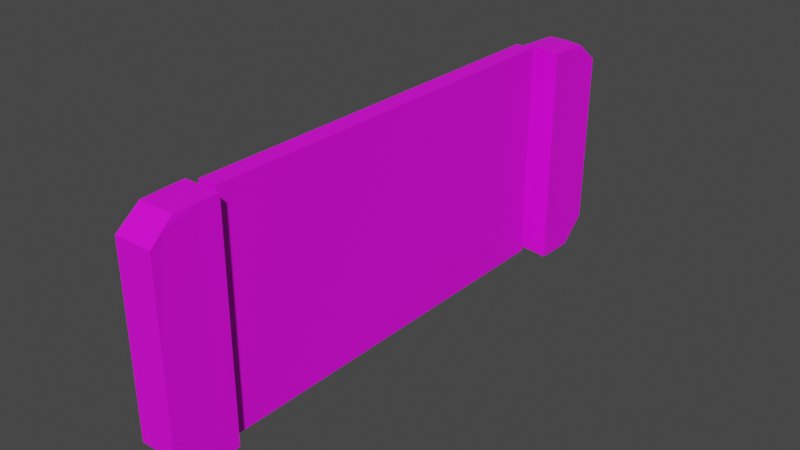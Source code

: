 # Source: NintendoSwitch.blend  (saved by Blender 2.80.47; exported with 4.5.12 LTS)
import bpy
from mathutils import Matrix  # noqa: F401  (used for matrix-valued properties, if any)

bpy.ops.wm.read_factory_settings(use_empty=True)
scene = bpy.context.scene
scene.name = 'Scene'

# ---- collections
col_collection = bpy.data.collections.new('Collection'); scene.collection.children.link(col_collection)
col_collection_001 = bpy.data.collections.new('Collection.001'); col_collection.children.link(col_collection_001)

# ---- images (referenced by path relative to the original .blend; pixels are not part of the script)
import os
ASSET_DIR = os.environ.get("B2B_ASSET_DIR", "")  # directory of the original .blend (textures are referenced by path, not embedded)
HERE = os.path.dirname(os.path.abspath(__file__))  # packed textures are extracted next to this script under _unpacked/

def load_image(name, relpath, width, height, colorspace="sRGB"):
    """Load a texture the original file referenced (path relative to the .blend, or extracted next to this script)."""
    p = next((c for c in (os.path.join(HERE, relpath), os.path.join(ASSET_DIR, relpath)) if relpath and os.path.exists(c)), "")
    if p:
        img = bpy.data.images.load(p, check_existing=True)
        img.name = name
    else:  # same state as the original file: an image datablock whose file is absent (Cycles renders it pink)
        img = bpy.data.images.new(name, width, height)
        img.source = "FILE"
        img.filepath = "//" + (relpath or name)
    img.colorspace_settings.name = colorspace
    return img
img_color_grid_test = load_image('Color Grid Test', '', 1024, 1024, 'sRGB')
img_nintendoswitchtexture_png = load_image('NintendoSwitchTexture.png', 'NintendoSwitchTexture.png', 1024, 1024, 'sRGB')

# ---- materials (node trees are filled in below, after node groups)
mat_material = bpy.data.materials.new('Material')
mat_material.alpha_threshold = 0.0
mat_material.use_transparent_shadow = False
mat_material.roughness = 0.5
mat_material.line_color = (0.0, 0.0, 0.0, 1.0)
mat_color_grid = bpy.data.materials.new('Color Grid')
mat_color_grid.use_transparent_shadow = False
mat_color_grid.roughness = 0.25
mat_switch_texture = bpy.data.materials.new('Switch Texture')
mat_switch_texture.use_transparent_shadow = False
mat_switch_texture.roughness = 0.25

# ---- material node trees
mat_material.use_nodes = True; mat_material.node_tree.nodes.clear()
_N = mat_material.node_tree.nodes; _L = mat_material.node_tree.links
n0 = _N.new('ShaderNodeOutputMaterial'); n0.name = 'Material Output'; n0.location = (300, 300)
n1 = _N.new('ShaderNodeBsdfPrincipled'); n1.name = 'Principled BSDF'; n1.location = (10, 300)
n1.distribution = 'GGX'
n1.subsurface_method = 'BURLEY'
n1.inputs[3].default_value = 1.45
_L.new(n1.outputs[0], n0.inputs[0])
n0.is_active_output = True
mat_color_grid.use_nodes = True; mat_color_grid.node_tree.nodes.clear()
_N = mat_color_grid.node_tree.nodes; _L = mat_color_grid.node_tree.links
n0 = _N.new('ShaderNodeOutputMaterial'); n0.name = 'Material Output'; n0.location = (300, 300)
n1 = _N.new('ShaderNodeBsdfPrincipled'); n1.name = 'Principled BSDF'; n1.location = (10, 300)
n1.distribution = 'GGX'
n1.subsurface_method = 'BURLEY'
n1.inputs[3].default_value = 1.45
n2 = _N.new('ShaderNodeTexImage'); n2.name = 'Image Texture'; n2.location = (-280, 260)
n2.image = img_color_grid_test
_L.new(n1.outputs[0], n0.inputs[0])
_L.new(n2.outputs[0], n1.inputs[0])
n0.is_active_output = True
mat_switch_texture.use_nodes = True; mat_switch_texture.node_tree.nodes.clear()
_N = mat_switch_texture.node_tree.nodes; _L = mat_switch_texture.node_tree.links
n0 = _N.new('ShaderNodeOutputMaterial'); n0.name = 'Material Output'; n0.location = (300, 300)
n1 = _N.new('ShaderNodeBsdfPrincipled'); n1.name = 'Principled BSDF'; n1.location = (10, 300)
n1.distribution = 'GGX'
n1.subsurface_method = 'BURLEY'
n1.inputs[3].default_value = 1.45
n2 = _N.new('ShaderNodeTexImage'); n2.name = 'Image Texture'; n2.location = (-280, 280)
n2.image = img_nintendoswitchtexture_png
_L.new(n1.outputs[0], n0.inputs[0])
_L.new(n2.outputs[0], n1.inputs[0])
n0.is_active_output = True

# ---- world
world_world = bpy.data.worlds.new('World'); scene.world = world_world
world_world.use_nodes = True; world_world.node_tree.nodes.clear()
_N = world_world.node_tree.nodes; _L = world_world.node_tree.links
n0 = _N.new('ShaderNodeOutputWorld'); n0.name = 'World Output'; n0.location = (300, 300)
n1 = _N.new('ShaderNodeBackground'); n1.name = 'Background'; n1.location = (10, 300)
n1.inputs[0].default_value = (0.05088, 0.05088, 0.05088, 1.0)
_L.new(n1.outputs[0], n0.inputs[0])
n0.is_active_output = True
world_world.color = (0.05088, 0.05088, 0.05088)
world_world.use_sun_shadow = False
world_world.sun_shadow_jitter_overblur = 0.0

# ---- meshes
me_cube = bpy.data.meshes.new('Cube')
me_cube.from_pydata([(0.08443, 1.832, 0.2807), (-0.08443, 1.832, 0.2807), (0.08443, -1.832, 0.2807), (-0.08443, -1.832, 0.2807), (0.08443, 1.832, 2.281), (-0.08443, 1.832, 2.281), (0.08443, -1.832, 2.281), (-0.08443, -1.832, 2.281), (-0.1102, -1.919, 0.295), (-0.1115, -1.918, 2.303), (0.2183, -1.919, 0.295), (0.2196, -1.918, 2.303), (-0.1156, -2.499, 2.122), (-0.1018, -2.296, 2.294), (0.2099, -2.298, 2.293), (0.2237, -2.499, 2.122), (-0.1102, -2.269, 0.295), (-0.1102, -2.496, 0.5217), (0.2183, -2.496, 0.5217), (0.2183, -2.269, 0.295), (0.2519, 1.961, 0.2177), (0.2532, 1.96, 2.226), (-0.09444, 1.972, 0.2291), (-0.09582, 1.971, 2.237), (0.2763, 2.54, 2.044), (0.256, 2.34, 2.216), (-0.07363, 2.35, 2.227), (-0.08077, 2.551, 2.056), (0.2634, 2.311, 0.2177), (0.2708, 2.537, 0.4445), (-0.07552, 2.548, 0.4559), (-0.08297, 2.321, 0.2291), (-0.08443, 0.0, 2.281), (-0.08443, 1.832, 1.281), (9.686e-08, 1.832, 0.2807), (-9.686e-08, -1.832, 2.281), (9.686e-08, -1.832, 0.2807), (-9.686e-08, 1.832, 2.281), (0.08443, -1.832, 1.281), (0.08443, 0.0, 0.2807), (-0.08443, -1.832, 1.281), (0.08443, 0.0, 2.281), (0.08443, 1.832, 1.281), (-0.08443, 0.0, 0.2807), (-0.1109, -1.919, 1.299), (0.05405, -1.919, 0.295), (0.05405, -1.918, 2.303), (0.219, -1.919, 1.299), (0.2168, -2.398, 2.207), (0.05405, -2.296, 2.294), (-0.1087, -2.398, 2.207), (0.05405, -2.499, 2.122), (-0.1067, -2.106, 2.3), (0.2148, -2.108, 2.298), (-0.1102, -2.382, 0.4084), (0.05405, -2.269, 0.295), (0.2183, -2.382, 0.4084), (0.05405, -2.496, 0.5217), (-0.1102, -2.094, 0.295), (0.2183, -2.094, 0.295), (0.221, -2.497, 1.322), (-0.1129, -2.497, 1.322), (0.2525, 1.96, 1.222), (0.08773, 1.967, 0.2322), (0.08768, 1.965, 2.24), (-0.09513, 1.971, 1.233), (-0.0772, 2.451, 2.141), (0.1002, 2.345, 2.23), (0.2661, 2.44, 2.13), (0.1068, 2.546, 2.059), (0.2546, 2.15, 2.221), (-0.08472, 2.16, 2.232), (0.2671, 2.424, 0.3311), (0.09921, 2.316, 0.2322), (-0.07924, 2.435, 0.3425), (0.1067, 2.543, 0.4589), (0.2576, 2.136, 0.2177), (-0.0887, 2.147, 0.2291), (-0.07814, 2.55, 1.256), (0.2736, 2.539, 1.244), (0.09347, 2.141, 0.2322), (0.1035, 2.445, 2.144), (0.1067, 2.544, 1.259), (0.08771, 1.966, 1.236), (0.09393, 2.155, 2.235), (0.05405, -2.094, 0.295), (0.05405, -2.382, 0.4084), (0.05405, -2.398, 2.207), (0.05405, -2.497, 1.322), (0.05405, -1.919, 1.299), (0.05405, -2.106, 2.3), (0.0, 1.832, 1.281), (9.686e-08, 0.0, 0.2807), (-0.08443, 0.0, 1.281), (-9.686e-08, 0.0, 2.281), (0.0, -1.832, 1.281), (0.08443, 0.0, 1.281)], [], [(96, 41, 6, 38), (95, 38, 6, 35), (94, 41, 4, 37), (93, 43, 3, 40), (92, 39, 2, 36), (91, 42, 0, 34), (90, 52, 13, 49), (89, 46, 11, 47), (10, 47, 11, 53, 14, 48, 15, 60, 18, 56, 19, 59), (88, 51, 12, 61), (87, 50, 12, 51), (16, 54, 17, 61, 12, 50, 13, 52, 9, 44, 8, 58), (86, 56, 18, 57), (85, 59, 19, 55), (84, 70, 25, 67), (83, 64, 23, 65), (22, 65, 23, 71, 26, 66, 27, 78, 30, 74, 31, 77), (82, 69, 24, 79), (81, 68, 24, 69), (28, 72, 29, 79, 24, 68, 25, 70, 21, 62, 20, 76), (80, 77, 31, 73), (76, 80, 73, 28), (20, 63, 80, 76), (63, 22, 77, 80), (66, 81, 69, 27), (26, 67, 81, 66), (67, 25, 68, 81), (75, 82, 79, 29), (30, 78, 82, 75), (78, 27, 69, 82), (63, 83, 65, 22), (20, 62, 83, 63), (62, 21, 64, 83), (71, 84, 67, 26), (23, 64, 84, 71), (64, 21, 70, 84), (58, 85, 55, 16), (8, 45, 85, 58), (45, 10, 59, 85), (54, 86, 57, 17), (16, 55, 86, 54), (55, 19, 56, 86), (48, 87, 51, 15), (14, 49, 87, 48), (49, 13, 50, 87), (57, 88, 61, 17), (18, 60, 88, 57), (60, 15, 51, 88), (45, 89, 47, 10), (8, 44, 89, 45), (44, 9, 46, 89), (53, 90, 49, 14), (11, 46, 90, 53), (46, 9, 52, 90), (33, 91, 34, 1), (5, 37, 91, 33), (37, 4, 42, 91), (43, 92, 36, 3), (1, 34, 92, 43), (34, 0, 39, 92), (32, 93, 40, 7), (5, 33, 93, 32), (33, 1, 43, 93), (32, 94, 37, 5), (7, 35, 94, 32), (35, 6, 41, 94), (40, 95, 35, 7), (3, 36, 95, 40), (36, 2, 38, 95), (39, 96, 38, 2), (0, 42, 96, 39), (42, 4, 41, 96)])
me_cube.polygons.foreach_set('material_index', [2, 2, 2, 2, 2, 2, 2, 2, 2, 2, 2, 2, 2, 2, 2, 2, 2, 2, 2, 2, 2, 2, 2, 2, 2, 2, 2, 2, 2, 2, 2, 2, 2, 2, 2, 2, 2, 2, 2, 2, 2, 2, 2, 2, 2, 2, 2, 2, 2, 2, 2, 2, 2, 2, 2, 2, 2, 2, 2, 2, 2, 2, 2, 2, 2, 2, 2, 2, 2, 2, 2, 2])
_uv = me_cube.uv_layers.new(name='UVMap')
_uv.uv.foreach_set('vector', [0.1796, 0.3223, 0.3591, 0.3223, 0.3591, 0.6446, 0.1796, 0.6446, 0.01508, 0.8215, 0.03016, 0.8215, 0.03016, 0.9985, 0.01508, 0.9985, 0.9848, 0.324, 1.0, 0.324, 1.0, 0.6481, 0.9848, 0.6481, 0.5387, 0.3223, 0.7183, 0.3223, 0.7183, 0.6446, 0.5387, 0.6446, 0.9545, 0.324, 0.9697, 0.324, 0.9697, 0.6481, 0.9545, 0.6481, 0.04523, 0.8215, 0.03016, 0.8215, 0.03016, 0.6446, 0.04523, 0.6446, 0.6117, 0.6782, 0.6405, 0.6782, 0.6397, 0.7119, 0.6117, 0.7119, 0.8516, 0.1777, 0.8516, 0.3553, 0.822, 0.3553, 0.8222, 0.1777, 0.8219, 0.3554, 0.8219, 0.5331, 0.8219, 0.7107, 0.7879, 0.7098, 0.7538, 0.7088, 0.736, 0.6937, 0.7183, 0.6785, 0.7186, 0.537, 0.719, 0.3954, 0.7392, 0.3754, 0.7595, 0.3554, 0.7907, 0.3554, 0.4913, 0.7861, 0.4913, 0.6446, 0.5215, 0.6446, 0.5211, 0.7861, 0.6116, 0.7296, 0.6409, 0.7296, 0.642, 0.7474, 0.6116, 0.7474, 0.7596, 0.3554, 0.7394, 0.3353, 0.7191, 0.3153, 0.7187, 0.1737, 0.7183, 0.03222, 0.7363, 0.01704, 0.7543, 0.001867, 0.7882, 0.0009334, 0.822, 0.0, 0.822, 0.1777, 0.822, 0.3553, 0.7908, 0.3553, 0.1507, 0.7265, 0.1802, 0.7265, 0.1802, 0.7466, 0.1507, 0.7466, 0.1507, 0.6755, 0.1802, 0.6755, 0.1802, 0.7064, 0.1507, 0.7064, 0.09086, 0.7138, 0.062, 0.7138, 0.06287, 0.6801, 0.09086, 0.6801, 0.9103, 0.1777, 0.9103, 0.0, 0.9394, 0.0, 0.9392, 0.1777, 0.924, 0.3554, 0.924, 0.533, 0.924, 0.7107, 0.8908, 0.7098, 0.8576, 0.7089, 0.8398, 0.6937, 0.8219, 0.6785, 0.8224, 0.537, 0.8228, 0.3955, 0.8427, 0.3754, 0.8627, 0.3554, 0.8933, 0.3554, 0.5513, 0.7861, 0.5513, 0.6446, 0.5811, 0.6446, 0.5806, 0.7861, 0.09081, 0.6624, 0.06159, 0.6624, 0.06031, 0.6446, 0.09077, 0.6446, 0.3295, 1.002, 0.3095, 0.9824, 0.2896, 0.9624, 0.2893, 0.8209, 0.289, 0.6793, 0.3064, 0.6642, 0.3237, 0.649, 0.3573, 0.648, 0.3908, 0.6471, 0.3908, 0.8247, 0.3908, 1.002, 0.3601, 1.002, 0.6715, 0.6755, 0.701, 0.6755, 0.701, 0.7064, 0.6715, 0.7064, 0.642, 0.6755, 0.6715, 0.6755, 0.6715, 0.7064, 0.642, 0.7064, 0.642, 0.6446, 0.6715, 0.6446, 0.6715, 0.6755, 0.642, 0.6755, 0.6715, 0.6446, 0.701, 0.6446, 0.701, 0.6755, 0.6715, 0.6755, 0.12, 0.6624, 0.09081, 0.6624, 0.09077, 0.6446, 0.1212, 0.6446, 0.1188, 0.6801, 0.09086, 0.6801, 0.09081, 0.6624, 0.12, 0.6624, 0.09086, 0.6801, 0.06287, 0.6801, 0.06159, 0.6624, 0.09081, 0.6624, 0.5513, 0.9277, 0.5513, 0.7861, 0.5806, 0.7861, 0.5801, 0.9277, 0.5224, 0.9277, 0.522, 0.7861, 0.5513, 0.7861, 0.5513, 0.9277, 0.522, 0.7861, 0.5215, 0.6446, 0.5513, 0.6446, 0.5513, 0.7861, 0.9103, 0.3553, 0.9103, 0.1777, 0.9392, 0.1777, 0.9391, 0.3553, 0.8814, 0.3553, 0.8813, 0.1777, 0.9103, 0.1777, 0.9103, 0.3553, 0.8813, 0.1777, 0.8812, 0.0, 0.9103, 0.0, 0.9103, 0.1777, 0.1197, 0.7138, 0.09086, 0.7138, 0.09086, 0.6801, 0.1188, 0.6801, 0.1206, 0.7474, 0.09086, 0.7474, 0.09086, 0.7138, 0.1197, 0.7138, 0.09086, 0.7474, 0.06113, 0.7474, 0.062, 0.7138, 0.09086, 0.7138, 0.1212, 0.6755, 0.1507, 0.6755, 0.1507, 0.7064, 0.1212, 0.7064, 0.1212, 0.6446, 0.1507, 0.6446, 0.1507, 0.6755, 0.1212, 0.6755, 0.1507, 0.6446, 0.1802, 0.6446, 0.1802, 0.6755, 0.1507, 0.6755, 0.1212, 0.7265, 0.1507, 0.7265, 0.1507, 0.7466, 0.1212, 0.7466, 0.1212, 0.7064, 0.1507, 0.7064, 0.1507, 0.7265, 0.1212, 0.7265, 0.1507, 0.7064, 0.1802, 0.7064, 0.1802, 0.7265, 0.1507, 0.7265, 0.5824, 0.7296, 0.6116, 0.7296, 0.6116, 0.7474, 0.5811, 0.7474, 0.5837, 0.7119, 0.6117, 0.7119, 0.6116, 0.7296, 0.5824, 0.7296, 0.6117, 0.7119, 0.6397, 0.7119, 0.6409, 0.7296, 0.6116, 0.7296, 0.4913, 0.9277, 0.4913, 0.7861, 0.5211, 0.7861, 0.5206, 0.9277, 0.4619, 0.9277, 0.4615, 0.7861, 0.4913, 0.7861, 0.4913, 0.9277, 0.4615, 0.7861, 0.461, 0.6446, 0.4913, 0.6446, 0.4913, 0.7861, 0.8516, 5.273e-09, 0.8516, 0.1777, 0.8222, 0.1777, 0.8223, 1.055e-08, 0.881, 0.0, 0.8811, 0.1777, 0.8516, 0.1777, 0.8516, 5.273e-09, 0.8811, 0.1777, 0.8812, 0.3553, 0.8516, 0.3553, 0.8516, 0.1777, 0.5828, 0.6782, 0.6117, 0.6782, 0.6117, 0.7119, 0.5837, 0.7119, 0.5819, 0.6446, 0.6117, 0.6446, 0.6117, 0.6782, 0.5828, 0.6782, 0.6117, 0.6446, 0.6414, 0.6446, 0.6405, 0.6782, 0.6117, 0.6782, 0.06031, 0.8215, 0.04523, 0.8215, 0.04523, 0.6446, 0.06031, 0.6446, 0.06031, 0.9985, 0.04523, 0.9985, 0.04523, 0.8215, 0.06031, 0.8215, 0.04523, 0.9985, 0.03016, 0.9985, 0.03016, 0.8215, 0.04523, 0.8215, 0.9394, 0.324, 0.9545, 0.324, 0.9545, 0.6481, 0.9394, 0.6481, 0.9394, 0.0, 0.9545, 0.0, 0.9545, 0.324, 0.9394, 0.324, 0.9545, 0.0, 0.9697, 0.0, 0.9697, 0.324, 0.9545, 0.324, 0.3591, 0.3223, 0.5387, 0.3223, 0.5387, 0.6446, 0.3591, 0.6446, 0.3591, 3.708e-05, 0.5387, 1.854e-05, 0.5387, 0.3223, 0.3591, 0.3223, 0.5387, 1.854e-05, 0.7183, 0.0, 0.7183, 0.3223, 0.5387, 0.3223, 0.9697, 0.324, 0.9848, 0.324, 0.9848, 0.6481, 0.9697, 0.6481, 0.9697, 0.0, 0.9848, 1.055e-08, 0.9848, 0.324, 0.9697, 0.324, 0.9848, 1.055e-08, 1.0, 2.109e-08, 1.0, 0.324, 0.9848, 0.324, 1.873e-08, 0.8215, 0.01508, 0.8215, 0.01508, 0.9985, 0.0, 0.9985, 3.746e-08, 0.6446, 0.01508, 0.6446, 0.01508, 0.8215, 1.873e-08, 0.8215, 0.01508, 0.6446, 0.03016, 0.6446, 0.03016, 0.8215, 0.01508, 0.8215, 3.746e-08, 0.3223, 0.1796, 0.3223, 0.1796, 0.6446, 7.492e-08, 0.6446, 0.0, 3.712e-05, 0.1796, 1.856e-05, 0.1796, 0.3223, 3.746e-08, 0.3223, 0.1796, 1.856e-05, 0.3591, 0.0, 0.3591, 0.3223, 0.1796, 0.3223])
me_cube.materials.append(mat_material)
me_cube.materials.append(mat_color_grid)
me_cube.materials.append(mat_switch_texture)
me_cube.use_remesh_preserve_volume = False
me_cube.use_remesh_preserve_attributes = False
me_cube.use_mirror_vertex_groups = False
me_cube.update()

# ---- objects
ob_cube = bpy.data.objects.new('Cube', me_cube)

# ---- transforms, parenting, visibility, modifiers, constraints
ob_cube.location = (0.0, 0.0, 0.0)
ob_cube.lock_rotations_4d = False
ob_cube.empty_display_type = 'ARROWS'
ob_cube.lineart.crease_threshold = 0.0

# ---- collection membership
col_collection_001.objects.link(ob_cube)

# ---- scene / render settings (as saved in the file)
scene.frame_start = 1; scene.frame_end = 250; scene.frame_set(1)
scene.render.engine = 'BLENDER_EEVEE_NEXT'
scene.cycles.use_denoising = False
scene.cycles.samples = 128
scene.cycles.sampling_pattern = 'TABULATED_SOBOL'
scene.cycles.use_adaptive_sampling = False
scene.cycles.use_light_tree = False
scene.view_settings.view_transform = 'Filmic'
bpy.context.view_layer.update()

# ---- added for rendering (the .blend has no active camera and no usable light): camera, sun
cam_auto = bpy.data.cameras.new('AutoCamera')
cam_auto.lens = 50.0
cam_auto.sensor_width = 36.0
cam_auto.clip_end = 1000.0
ob_auto_camera = bpy.data.objects.new('AutoCamera', cam_auto)
scene.collection.objects.link(ob_auto_camera)
ob_auto_camera.location = (5.14842, -6.0554, 5.31497)
ob_auto_camera.rotation_euler = (1.09748, -7.21219e-08, 0.694738)
scene.camera = ob_auto_camera
light_auto_sun = bpy.data.lights.new('AutoSun', 'SUN')
light_auto_sun.energy = 3.0
light_auto_sun.angle = 0.0523599
ob_auto_sun = bpy.data.objects.new('AutoSun', light_auto_sun)
scene.collection.objects.link(ob_auto_sun)
ob_auto_sun.rotation_euler = (0.872665, 0.174533, 0.523599)
bpy.context.view_layer.update()

